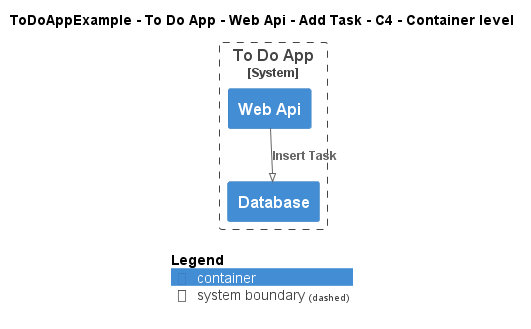

The diagram above was rendered by PlantUML. Its source (embedded in the PNG):
@startuml
!pragma layout smetana
!include ..\..\..\..\..\..\..\.c4s\C4_Container.puml

AddElementTag("c4interflow:lifecycle:new", $bgColor=green, $fontColor=#ffffff, $borderColor=green, $shadowing="False")
AddElementTag("c4interflow:lifecycle:changed", $bgColor=orange, $fontColor=#ffffff, $borderColor=orange, $shadowing="False")
AddElementTag("c4interflow:lifecycle:removed", $bgColor=red, $fontColor=#ffffff, $borderColor=red, $shadowing="False")

AddRelTag("c4interflow:lifecycle:new", $textColor=green, $lineColor=green)
AddRelTag("c4interflow:lifecycle:changed", $textColor=orange, $lineColor=orange)
AddRelTag("c4interflow:lifecycle:removed", $textColor=red, $lineColor=red)

SHOW_PERSON_PORTRAIT()
LAYOUT_TOP_DOWN()

skinparam linetype polyline

title ToDoAppExample - To Do App - Web Api - Add Task - C4 - Container level


System_Boundary(ToDoAppExample.SoftwareSystems.ToDoApp, "To Do App") {
    Container(ToDoAppExample.SoftwareSystems.ToDoApp.Containers.WebApi, "Web Api", "", "")
    Container(ToDoAppExample.SoftwareSystems.ToDoApp.Containers.Database, "Database", "", "")
}

Rel(ToDoAppExample.SoftwareSystems.ToDoApp.Containers.WebApi, ToDoAppExample.SoftwareSystems.ToDoApp.Containers.Database, "Insert Task")


SHOW_LEGEND()
@enduml